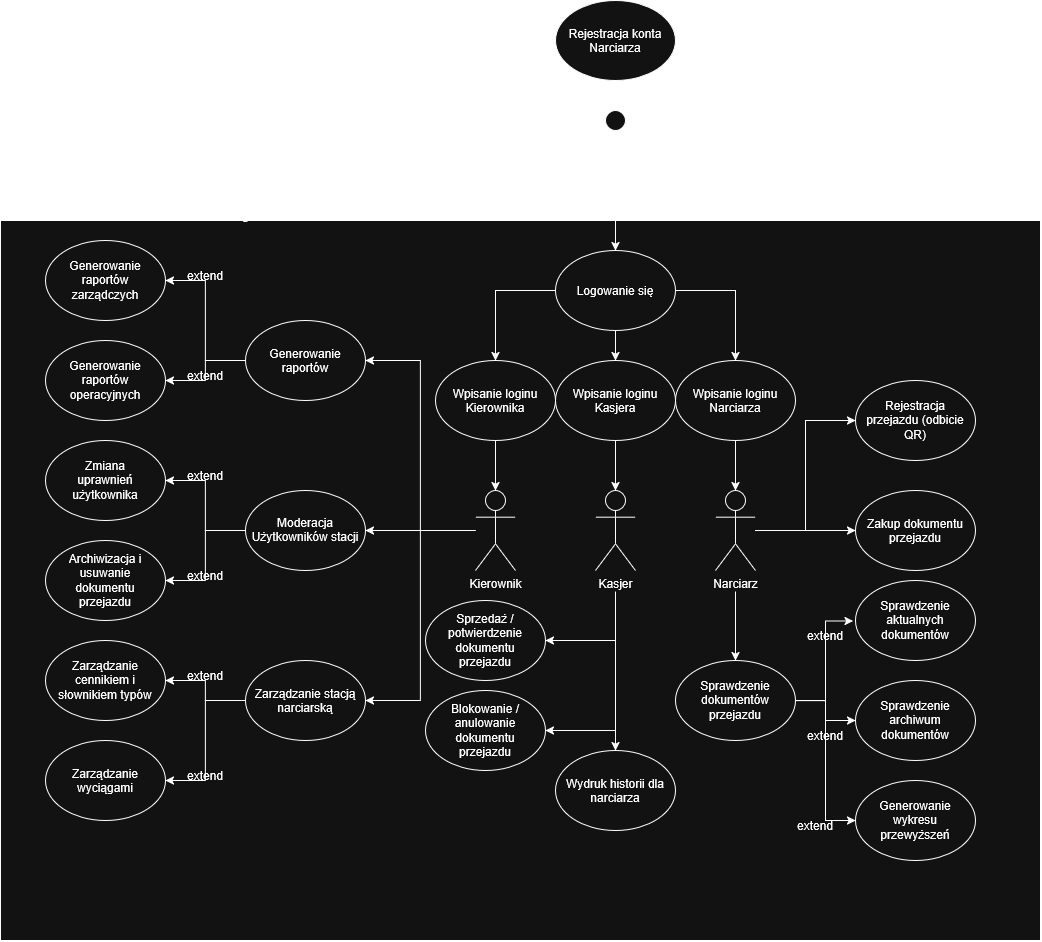

The diagram above was exported from draw.io. Its source (the exported page's mxGraphModel, read from the mxfile embedded in the PNG):
<mxGraphModel dx="2036" dy="1533" grid="1" gridSize="10" guides="1" tooltips="1" connect="1" arrows="1" fold="1" page="1" pageScale="1" pageWidth="850" pageHeight="1100" math="0" shadow="0">
  <root>
    <mxCell id="0" />
    <mxCell id="1" parent="0" />
    <mxCell id="edsBJfDlmouLyMhWqxET-3" parent="1" style="rounded=0;whiteSpace=wrap;html=1;" value="" vertex="1">
      <mxGeometry height="720" width="1040" x="850" y="220" as="geometry" />
    </mxCell>
    <mxCell id="edsBJfDlmouLyMhWqxET-4" edge="1" parent="1" source="edsBJfDlmouLyMhWqxET-5" style="edgeStyle=orthogonalEdgeStyle;rounded=0;orthogonalLoop=1;jettySize=auto;html=1;entryX=0.5;entryY=0;entryDx=0;entryDy=0;defaultLabelBackgroundColor=page;" target="edsBJfDlmouLyMhWqxET-9">
      <mxGeometry relative="1" as="geometry" />
    </mxCell>
    <mxCell id="edsBJfDlmouLyMhWqxET-5" parent="1" style="shape=umlActor;verticalLabelPosition=bottom;verticalAlign=top;html=1;outlineConnect=0;labelPerimeter=1;" value="Użytkownik" vertex="1">
      <mxGeometry height="80" width="40" x="1445" y="110" as="geometry" />
    </mxCell>
    <mxCell id="edsBJfDlmouLyMhWqxET-6" edge="1" parent="1" source="edsBJfDlmouLyMhWqxET-9" style="edgeStyle=orthogonalEdgeStyle;rounded=0;orthogonalLoop=1;jettySize=auto;html=1;entryX=0.5;entryY=0;entryDx=0;entryDy=0;defaultLabelBackgroundColor=page;" target="edsBJfDlmouLyMhWqxET-12">
      <mxGeometry relative="1" as="geometry" />
    </mxCell>
    <mxCell id="edsBJfDlmouLyMhWqxET-7" edge="1" parent="1" source="edsBJfDlmouLyMhWqxET-9" style="edgeStyle=orthogonalEdgeStyle;rounded=0;orthogonalLoop=1;jettySize=auto;html=1;exitX=0;exitY=0.5;exitDx=0;exitDy=0;entryX=0.5;entryY=0;entryDx=0;entryDy=0;defaultLabelBackgroundColor=page;" target="edsBJfDlmouLyMhWqxET-11">
      <mxGeometry relative="1" as="geometry" />
    </mxCell>
    <mxCell id="edsBJfDlmouLyMhWqxET-8" edge="1" parent="1" source="edsBJfDlmouLyMhWqxET-9" style="edgeStyle=orthogonalEdgeStyle;rounded=0;orthogonalLoop=1;jettySize=auto;html=1;exitX=1;exitY=0.5;exitDx=0;exitDy=0;entryX=0.5;entryY=0;entryDx=0;entryDy=0;defaultLabelBackgroundColor=page;" target="edsBJfDlmouLyMhWqxET-13">
      <mxGeometry relative="1" as="geometry" />
    </mxCell>
    <mxCell id="edsBJfDlmouLyMhWqxET-9" parent="1" style="ellipse;whiteSpace=wrap;html=1;shapeInside=1;" value="Logowanie się" vertex="1">
      <mxGeometry height="80" width="120" x="1405" y="250" as="geometry" />
    </mxCell>
    <mxCell id="edsBJfDlmouLyMhWqxET-10" edge="1" parent="1" source="edsBJfDlmouLyMhWqxET-11" style="edgeStyle=orthogonalEdgeStyle;rounded=0;orthogonalLoop=1;jettySize=auto;html=1;defaultLabelBackgroundColor=page;" target="edsBJfDlmouLyMhWqxET-19">
      <mxGeometry relative="1" as="geometry" />
    </mxCell>
    <mxCell id="edsBJfDlmouLyMhWqxET-11" parent="1" style="ellipse;whiteSpace=wrap;html=1;shapeInside=1;" value="Wpisanie loginu Kierownika" vertex="1">
      <mxGeometry height="80" width="120" x="1285" y="360" as="geometry" />
    </mxCell>
    <mxCell id="edsBJfDlmouLyMhWqxET-12" parent="1" style="ellipse;whiteSpace=wrap;html=1;shapeInside=1;" value="Wpisanie loginu Kasjera" vertex="1">
      <mxGeometry height="80" width="120" x="1405" y="360" as="geometry" />
    </mxCell>
    <mxCell id="edsBJfDlmouLyMhWqxET-13" parent="1" style="ellipse;whiteSpace=wrap;html=1;shapeInside=1;" value="Wpisanie loginu Narciarza" vertex="1">
      <mxGeometry height="80" width="120" x="1525" y="360" as="geometry" />
    </mxCell>
    <mxCell id="edsBJfDlmouLyMhWqxET-14" parent="1" style="ellipse;whiteSpace=wrap;html=1;shapeInside=1;" value="Rejestracja konta Narciarza" vertex="1">
      <mxGeometry height="80" width="120" x="1405" as="geometry" />
    </mxCell>
    <mxCell id="edsBJfDlmouLyMhWqxET-15" edge="1" parent="1" source="edsBJfDlmouLyMhWqxET-5" style="edgeStyle=orthogonalEdgeStyle;rounded=0;orthogonalLoop=1;jettySize=auto;html=1;exitX=0.5;exitY=0;exitDx=0;exitDy=0;exitPerimeter=0;entryX=0.5;entryY=1.037;entryDx=0;entryDy=0;entryPerimeter=0;defaultLabelBackgroundColor=page;" target="edsBJfDlmouLyMhWqxET-14">
      <mxGeometry relative="1" as="geometry" />
    </mxCell>
    <mxCell id="edsBJfDlmouLyMhWqxET-16" edge="1" parent="1" source="edsBJfDlmouLyMhWqxET-19" style="edgeStyle=orthogonalEdgeStyle;rounded=0;orthogonalLoop=1;jettySize=auto;html=1;entryX=1;entryY=0.5;entryDx=0;entryDy=0;defaultLabelBackgroundColor=page;" target="edsBJfDlmouLyMhWqxET-45">
      <mxGeometry relative="1" as="geometry" />
    </mxCell>
    <mxCell id="edsBJfDlmouLyMhWqxET-17" edge="1" parent="1" source="edsBJfDlmouLyMhWqxET-19" style="edgeStyle=orthogonalEdgeStyle;rounded=0;orthogonalLoop=1;jettySize=auto;html=1;entryX=1;entryY=0.5;entryDx=0;entryDy=0;defaultLabelBackgroundColor=page;" target="edsBJfDlmouLyMhWqxET-42" value=" ">
      <mxGeometry relative="1" as="geometry" />
    </mxCell>
    <mxCell id="edsBJfDlmouLyMhWqxET-18" edge="1" parent="1" source="edsBJfDlmouLyMhWqxET-19" style="edgeStyle=orthogonalEdgeStyle;rounded=0;orthogonalLoop=1;jettySize=auto;html=1;entryX=1;entryY=0.5;entryDx=0;entryDy=0;defaultLabelBackgroundColor=page;" target="edsBJfDlmouLyMhWqxET-48">
      <mxGeometry relative="1" as="geometry" />
    </mxCell>
    <mxCell id="edsBJfDlmouLyMhWqxET-19" parent="1" style="shape=umlActor;verticalLabelPosition=bottom;verticalAlign=top;html=1;outlineConnect=0;labelPerimeter=1;" value="Kierownik" vertex="1">
      <mxGeometry height="80" width="40" x="1325" y="490" as="geometry" />
    </mxCell>
    <mxCell id="edsBJfDlmouLyMhWqxET-20" edge="1" parent="1" source="edsBJfDlmouLyMhWqxET-21" style="edgeStyle=orthogonalEdgeStyle;rounded=0;orthogonalLoop=1;jettySize=auto;html=1;entryX=0.5;entryY=0;entryDx=0;entryDy=0;defaultLabelBackgroundColor=page;" target="edsBJfDlmouLyMhWqxET-35">
      <mxGeometry relative="1" as="geometry" />
    </mxCell>
    <mxCell id="edsBJfDlmouLyMhWqxET-21" parent="1" style="shape=umlActor;verticalLabelPosition=bottom;verticalAlign=top;html=1;outlineConnect=0;labelPerimeter=1;" value="Kasjer" vertex="1">
      <mxGeometry height="80" width="40" x="1445" y="490" as="geometry" />
    </mxCell>
    <mxCell id="edsBJfDlmouLyMhWqxET-22" edge="1" parent="1" source="edsBJfDlmouLyMhWqxET-24" style="edgeStyle=orthogonalEdgeStyle;rounded=0;orthogonalLoop=1;jettySize=auto;html=1;entryX=0.5;entryY=0;entryDx=0;entryDy=0;defaultLabelBackgroundColor=page;" target="edsBJfDlmouLyMhWqxET-30">
      <mxGeometry relative="1" as="geometry" />
    </mxCell>
    <mxCell id="edsBJfDlmouLyMhWqxET-23" edge="1" parent="1" source="edsBJfDlmouLyMhWqxET-24" style="edgeStyle=orthogonalEdgeStyle;rounded=0;orthogonalLoop=1;jettySize=auto;html=1;entryX=0;entryY=0.5;entryDx=0;entryDy=0;defaultLabelBackgroundColor=page;" target="edsBJfDlmouLyMhWqxET-27">
      <mxGeometry relative="1" as="geometry" />
    </mxCell>
    <mxCell id="edsBJfDlmouLyMhWqxET-67" edge="1" parent="1" source="edsBJfDlmouLyMhWqxET-24" style="edgeStyle=orthogonalEdgeStyle;rounded=0;orthogonalLoop=1;jettySize=auto;html=1;entryX=0;entryY=0.5;entryDx=0;entryDy=0;defaultLabelBackgroundColor=page;" target="edsBJfDlmouLyMhWqxET-66">
      <mxGeometry relative="1" as="geometry" />
    </mxCell>
    <mxCell id="edsBJfDlmouLyMhWqxET-24" parent="1" style="shape=umlActor;verticalLabelPosition=bottom;verticalAlign=top;html=1;outlineConnect=0;labelPerimeter=1;" value="Narciarz" vertex="1">
      <mxGeometry height="80" width="40" x="1565" y="490" as="geometry" />
    </mxCell>
    <mxCell id="edsBJfDlmouLyMhWqxET-25" edge="1" parent="1" source="edsBJfDlmouLyMhWqxET-12" style="edgeStyle=orthogonalEdgeStyle;rounded=0;orthogonalLoop=1;jettySize=auto;html=1;entryX=0.5;entryY=0;entryDx=0;entryDy=0;entryPerimeter=0;defaultLabelBackgroundColor=page;" target="edsBJfDlmouLyMhWqxET-21">
      <mxGeometry relative="1" as="geometry" />
    </mxCell>
    <mxCell id="edsBJfDlmouLyMhWqxET-26" edge="1" parent="1" source="edsBJfDlmouLyMhWqxET-13" style="edgeStyle=orthogonalEdgeStyle;rounded=0;orthogonalLoop=1;jettySize=auto;html=1;exitX=0.5;exitY=1;exitDx=0;exitDy=0;entryX=0.5;entryY=0;entryDx=0;entryDy=0;entryPerimeter=0;defaultLabelBackgroundColor=page;" target="edsBJfDlmouLyMhWqxET-24">
      <mxGeometry relative="1" as="geometry" />
    </mxCell>
    <mxCell id="edsBJfDlmouLyMhWqxET-27" parent="1" style="ellipse;whiteSpace=wrap;html=1;shapeInside=1;" value="Zakup dokumentu przejazdu" vertex="1">
      <mxGeometry height="80" width="120" x="1705" y="490" as="geometry" />
    </mxCell>
    <mxCell id="edsBJfDlmouLyMhWqxET-28" parent="1" style="ellipse;whiteSpace=wrap;html=1;shapeInside=1;" value="Sprawdzenie aktualnych dokumentów" vertex="1">
      <mxGeometry height="80" width="120" x="1705" y="580" as="geometry" />
    </mxCell>
    <mxCell id="edsBJfDlmouLyMhWqxET-29" edge="1" parent="1" source="edsBJfDlmouLyMhWqxET-30" style="edgeStyle=orthogonalEdgeStyle;rounded=0;orthogonalLoop=1;jettySize=auto;html=1;exitX=1;exitY=0.5;exitDx=0;exitDy=0;entryX=0;entryY=0.5;entryDx=0;entryDy=0;defaultLabelBackgroundColor=page;" target="edsBJfDlmouLyMhWqxET-31">
      <mxGeometry relative="1" as="geometry" />
    </mxCell>
    <mxCell id="edsBJfDlmouLyMhWqxET-69" edge="1" parent="1" source="edsBJfDlmouLyMhWqxET-30" style="edgeStyle=orthogonalEdgeStyle;rounded=0;orthogonalLoop=1;jettySize=auto;html=1;entryX=0;entryY=0.5;entryDx=0;entryDy=0;defaultLabelBackgroundColor=page;" target="edsBJfDlmouLyMhWqxET-68">
      <mxGeometry relative="1" as="geometry" />
    </mxCell>
    <mxCell id="edsBJfDlmouLyMhWqxET-30" parent="1" style="ellipse;whiteSpace=wrap;html=1;shapeInside=1;" value="Sprawdzenie dokumentów przejazdu" vertex="1">
      <mxGeometry height="80" width="120" x="1525" y="660" as="geometry" />
    </mxCell>
    <mxCell id="edsBJfDlmouLyMhWqxET-31" parent="1" style="ellipse;whiteSpace=wrap;html=1;shapeInside=1;" value="Sprawdzenie archiwum dokumentów" vertex="1">
      <mxGeometry height="80" width="120" x="1705" y="680" as="geometry" />
    </mxCell>
    <mxCell id="edsBJfDlmouLyMhWqxET-32" edge="1" parent="1" source="edsBJfDlmouLyMhWqxET-30" style="edgeStyle=orthogonalEdgeStyle;rounded=0;orthogonalLoop=1;jettySize=auto;html=1;exitX=1;exitY=0.5;exitDx=0;exitDy=0;entryX=-0.02;entryY=0.505;entryDx=0;entryDy=0;entryPerimeter=0;defaultLabelBackgroundColor=page;" target="edsBJfDlmouLyMhWqxET-28">
      <mxGeometry relative="1" as="geometry" />
    </mxCell>
    <mxCell id="edsBJfDlmouLyMhWqxET-33" parent="1" style="text;html=1;whiteSpace=wrap;strokeColor=none;fillColor=none;align=center;verticalAlign=middle;rounded=0;" value="extend" vertex="1">
      <mxGeometry height="30" width="60" x="1645" y="620" as="geometry" />
    </mxCell>
    <mxCell id="edsBJfDlmouLyMhWqxET-34" parent="1" style="text;html=1;whiteSpace=wrap;strokeColor=none;fillColor=none;align=center;verticalAlign=middle;rounded=0;" value="extend" vertex="1">
      <mxGeometry height="30" width="60" x="1645" y="720" as="geometry" />
    </mxCell>
    <mxCell id="edsBJfDlmouLyMhWqxET-35" parent="1" style="ellipse;whiteSpace=wrap;html=1;shapeInside=1;" value="Wydruk historii dla narciarza" vertex="1">
      <mxGeometry height="80" width="120" x="1405" y="750" as="geometry" />
    </mxCell>
    <mxCell id="edsBJfDlmouLyMhWqxET-36" parent="1" style="ellipse;whiteSpace=wrap;html=1;shapeInside=1;" value="Blokowanie / anulowanie dokumentu przejazdu" vertex="1">
      <mxGeometry height="80" width="120" x="1275" y="690" as="geometry" />
    </mxCell>
    <mxCell id="edsBJfDlmouLyMhWqxET-37" parent="1" style="ellipse;whiteSpace=wrap;html=1;shapeInside=1;" value="Sprzedaż / potwierdzenie dokumentu przejazdu" vertex="1">
      <mxGeometry height="80" width="120" x="1275" y="600" as="geometry" />
    </mxCell>
    <mxCell id="edsBJfDlmouLyMhWqxET-38" edge="1" parent="1" style="endArrow=classic;html=1;rounded=0;defaultLabelBackgroundColor=page;entryX=1;entryY=0.5;entryDx=0;entryDy=0;" target="edsBJfDlmouLyMhWqxET-36" value="">
      <mxGeometry height="50" relative="1" width="50" as="geometry">
        <mxPoint x="1465" y="730" as="sourcePoint" />
        <mxPoint x="1515" y="680" as="targetPoint" />
      </mxGeometry>
    </mxCell>
    <mxCell id="edsBJfDlmouLyMhWqxET-39" edge="1" parent="1" style="endArrow=classic;html=1;rounded=0;defaultLabelBackgroundColor=page;entryX=1;entryY=0.5;entryDx=0;entryDy=0;" target="edsBJfDlmouLyMhWqxET-37" value="">
      <mxGeometry height="50" relative="1" width="50" as="geometry">
        <mxPoint x="1465" y="640" as="sourcePoint" />
        <mxPoint x="1445" y="590" as="targetPoint" />
      </mxGeometry>
    </mxCell>
    <mxCell id="edsBJfDlmouLyMhWqxET-40" edge="1" parent="1" source="edsBJfDlmouLyMhWqxET-42" style="edgeStyle=orthogonalEdgeStyle;rounded=0;orthogonalLoop=1;jettySize=auto;html=1;entryX=1;entryY=0.5;entryDx=0;entryDy=0;defaultLabelBackgroundColor=page;" target="edsBJfDlmouLyMhWqxET-53">
      <mxGeometry relative="1" as="geometry" />
    </mxCell>
    <mxCell id="edsBJfDlmouLyMhWqxET-41" edge="1" parent="1" source="edsBJfDlmouLyMhWqxET-42" style="edgeStyle=orthogonalEdgeStyle;rounded=0;orthogonalLoop=1;jettySize=auto;html=1;entryX=1;entryY=0.5;entryDx=0;entryDy=0;defaultLabelBackgroundColor=page;" target="edsBJfDlmouLyMhWqxET-54">
      <mxGeometry relative="1" as="geometry" />
    </mxCell>
    <mxCell id="edsBJfDlmouLyMhWqxET-42" parent="1" style="ellipse;whiteSpace=wrap;html=1;shapeInside=1;" value="Zarządzanie stacją narciarską" vertex="1">
      <mxGeometry height="80" width="120" x="1095" y="660" as="geometry" />
    </mxCell>
    <mxCell id="edsBJfDlmouLyMhWqxET-43" edge="1" parent="1" source="edsBJfDlmouLyMhWqxET-45" style="edgeStyle=orthogonalEdgeStyle;rounded=0;orthogonalLoop=1;jettySize=auto;html=1;entryX=1;entryY=0.5;entryDx=0;entryDy=0;defaultLabelBackgroundColor=page;" target="edsBJfDlmouLyMhWqxET-49">
      <mxGeometry relative="1" as="geometry" />
    </mxCell>
    <mxCell id="edsBJfDlmouLyMhWqxET-44" edge="1" parent="1" source="edsBJfDlmouLyMhWqxET-45" style="edgeStyle=orthogonalEdgeStyle;rounded=0;orthogonalLoop=1;jettySize=auto;html=1;entryX=1;entryY=0.5;entryDx=0;entryDy=0;defaultLabelBackgroundColor=page;" target="edsBJfDlmouLyMhWqxET-50">
      <mxGeometry relative="1" as="geometry" />
    </mxCell>
    <mxCell id="edsBJfDlmouLyMhWqxET-45" parent="1" style="ellipse;whiteSpace=wrap;html=1;shapeInside=1;" value="Moderacja Użytkowników stacji" vertex="1">
      <mxGeometry height="80" width="120" x="1095" y="490" as="geometry" />
    </mxCell>
    <mxCell id="edsBJfDlmouLyMhWqxET-46" edge="1" parent="1" source="edsBJfDlmouLyMhWqxET-48" style="edgeStyle=orthogonalEdgeStyle;rounded=0;orthogonalLoop=1;jettySize=auto;html=1;entryX=1;entryY=0.5;entryDx=0;entryDy=0;defaultLabelBackgroundColor=page;" target="edsBJfDlmouLyMhWqxET-51">
      <mxGeometry relative="1" as="geometry" />
    </mxCell>
    <mxCell id="edsBJfDlmouLyMhWqxET-47" edge="1" parent="1" source="edsBJfDlmouLyMhWqxET-48" style="edgeStyle=orthogonalEdgeStyle;rounded=0;orthogonalLoop=1;jettySize=auto;html=1;entryX=1;entryY=0.5;entryDx=0;entryDy=0;defaultLabelBackgroundColor=page;" target="edsBJfDlmouLyMhWqxET-52">
      <mxGeometry relative="1" as="geometry" />
    </mxCell>
    <mxCell id="edsBJfDlmouLyMhWqxET-48" parent="1" style="ellipse;whiteSpace=wrap;html=1;shapeInside=1;" value="Generowanie raportów" vertex="1">
      <mxGeometry height="80" width="120" x="1095" y="320" as="geometry" />
    </mxCell>
    <mxCell id="edsBJfDlmouLyMhWqxET-49" parent="1" style="ellipse;whiteSpace=wrap;html=1;shapeInside=1;" value="Zmiana uprawnień użytkownika" vertex="1">
      <mxGeometry height="80" width="120" x="895" y="440" as="geometry" />
    </mxCell>
    <mxCell id="edsBJfDlmouLyMhWqxET-50" parent="1" style="ellipse;whiteSpace=wrap;html=1;shapeInside=1;" value="Archiwizacja i usuwanie dokumentu przejazdu" vertex="1">
      <mxGeometry height="80" width="120" x="895" y="540" as="geometry" />
    </mxCell>
    <mxCell id="edsBJfDlmouLyMhWqxET-51" parent="1" style="ellipse;whiteSpace=wrap;html=1;shapeInside=1;" value="Generowanie raportów zarządczych" vertex="1">
      <mxGeometry height="80" width="120" x="895" y="240" as="geometry" />
    </mxCell>
    <mxCell id="edsBJfDlmouLyMhWqxET-52" parent="1" style="ellipse;whiteSpace=wrap;html=1;shapeInside=1;" value="Generowanie raportów operacyjnych" vertex="1">
      <mxGeometry height="80" width="120" x="895" y="340" as="geometry" />
    </mxCell>
    <mxCell id="edsBJfDlmouLyMhWqxET-53" parent="1" style="ellipse;whiteSpace=wrap;html=1;shapeInside=1;" value="Zarządzanie cennikiem i słownikiem typów" vertex="1">
      <mxGeometry height="80" width="120" x="895" y="640" as="geometry" />
    </mxCell>
    <mxCell id="edsBJfDlmouLyMhWqxET-54" parent="1" style="ellipse;whiteSpace=wrap;html=1;shapeInside=1;" value="Zarządzanie wyciągami" vertex="1">
      <mxGeometry height="80" width="120" x="895" y="740" as="geometry" />
    </mxCell>
    <mxCell id="edsBJfDlmouLyMhWqxET-55" parent="1" style="text;html=1;whiteSpace=wrap;strokeColor=none;fillColor=none;align=center;verticalAlign=middle;rounded=0;" value="extend" vertex="1">
      <mxGeometry height="30" width="60" x="1025" y="260" as="geometry" />
    </mxCell>
    <mxCell id="edsBJfDlmouLyMhWqxET-56" parent="1" style="text;html=1;whiteSpace=wrap;strokeColor=none;fillColor=none;align=center;verticalAlign=middle;rounded=0;" value="extend" vertex="1">
      <mxGeometry height="30" width="60" x="1025" y="360" as="geometry" />
    </mxCell>
    <mxCell id="edsBJfDlmouLyMhWqxET-57" parent="1" style="text;html=1;whiteSpace=wrap;strokeColor=none;fillColor=none;align=center;verticalAlign=middle;rounded=0;" value="extend" vertex="1">
      <mxGeometry height="30" width="60" x="1025" y="460" as="geometry" />
    </mxCell>
    <mxCell id="edsBJfDlmouLyMhWqxET-58" parent="1" style="text;html=1;whiteSpace=wrap;strokeColor=none;fillColor=none;align=center;verticalAlign=middle;rounded=0;" value="extend" vertex="1">
      <mxGeometry height="30" width="60" x="1025" y="560" as="geometry" />
    </mxCell>
    <mxCell id="edsBJfDlmouLyMhWqxET-59" parent="1" style="text;html=1;whiteSpace=wrap;strokeColor=none;fillColor=none;align=center;verticalAlign=middle;rounded=0;" value="extend" vertex="1">
      <mxGeometry height="30" width="60" x="1025" y="660" as="geometry" />
    </mxCell>
    <mxCell id="edsBJfDlmouLyMhWqxET-60" parent="1" style="text;html=1;whiteSpace=wrap;strokeColor=none;fillColor=none;align=center;verticalAlign=middle;rounded=0;" value="extend" vertex="1">
      <mxGeometry height="30" width="60" x="1025" y="760" as="geometry" />
    </mxCell>
    <mxCell id="edsBJfDlmouLyMhWqxET-61" parent="1" style="text;html=1;whiteSpace=wrap;strokeColor=none;fillColor=none;align=center;verticalAlign=middle;rounded=0;" value="&lt;font style=&quot;font-size: 29px;&quot;&gt;Stacja Narciarska&lt;/font&gt;" vertex="1">
      <mxGeometry height="30" width="250" x="1025" y="190" as="geometry" />
    </mxCell>
    <mxCell id="edsBJfDlmouLyMhWqxET-66" parent="1" style="ellipse;whiteSpace=wrap;html=1;shapeInside=1;" value="Rejestracja przejazdu (odbicie QR)" vertex="1">
      <mxGeometry height="80" width="120" x="1705" y="380" as="geometry" />
    </mxCell>
    <mxCell id="edsBJfDlmouLyMhWqxET-68" parent="1" style="ellipse;whiteSpace=wrap;html=1;shapeInside=1;" value="Generowanie wykresu przewyższeń" vertex="1">
      <mxGeometry height="80" width="120" x="1705" y="780" as="geometry" />
    </mxCell>
    <mxCell id="edsBJfDlmouLyMhWqxET-70" parent="1" style="text;html=1;whiteSpace=wrap;strokeColor=none;fillColor=none;align=center;verticalAlign=middle;rounded=0;" value="extend" vertex="1">
      <mxGeometry height="30" width="60" x="1635" y="810" as="geometry" />
    </mxCell>
  </root>
</mxGraphModel>